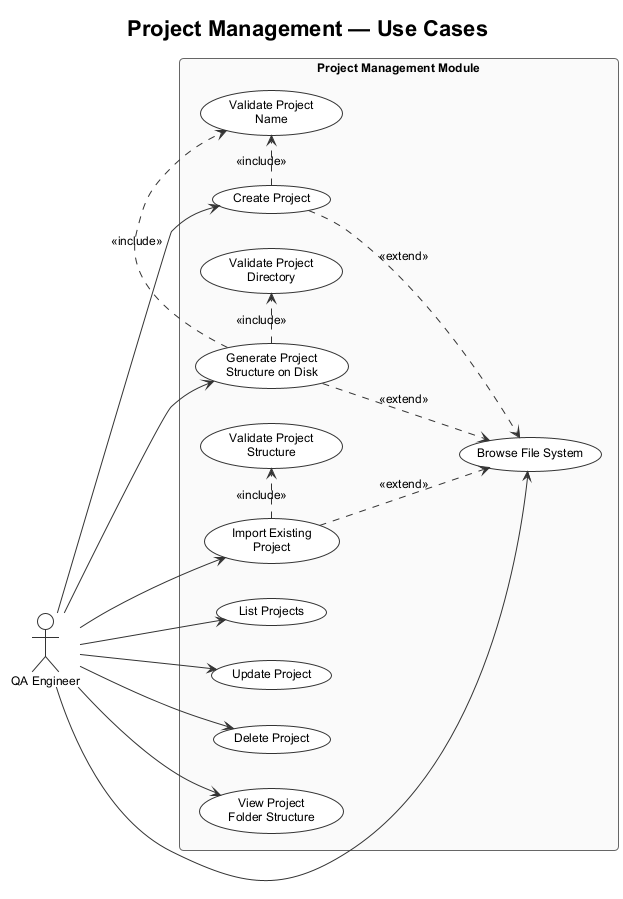

The diagram above was rendered by PlantUML. Its source (embedded in the PNG):
@startuml UC_01_Project_Management
!theme plain
skinparam handwritten false
skinparam shadowing false
skinparam roundcorner 8
skinparam ArrowColor #333333
skinparam ActorBorderColor #333333
skinparam ActorBackgroundColor #FFFFFF
skinparam UsecaseBorderColor #333333
skinparam UsecaseBackgroundColor #FFFFFF
skinparam packageBorderColor #666666
skinparam packageBackgroundColor #FAFAFA
skinparam defaultFontSize 12
skinparam defaultFontName Arial

title Project Management — Use Cases

left to right direction

actor "QA Engineer" as QA

rectangle "Project Management Module" {

  usecase "List Projects" as UC_LIST
  usecase "Create Project" as UC_CREATE
  usecase "Generate Project\nStructure on Disk" as UC_GEN
  usecase "Import Existing\nProject" as UC_IMPORT
  usecase "Update Project" as UC_UPDATE
  usecase "Delete Project" as UC_DELETE
  usecase "View Project\nFolder Structure" as UC_STRUCT

  usecase "Validate Project\nName" as UC_VALID_NAME
  usecase "Validate Project\nDirectory" as UC_VALID_DIR
  usecase "Validate Project\nStructure" as UC_VALID_KAT
  usecase "Browse File System" as UC_BROWSE

}

QA --> UC_LIST
QA --> UC_CREATE
QA --> UC_GEN
QA --> UC_IMPORT
QA --> UC_UPDATE
QA --> UC_DELETE
QA --> UC_STRUCT
QA --> UC_BROWSE

UC_CREATE .> UC_VALID_NAME : <<include>>
UC_GEN    .> UC_VALID_NAME : <<include>>
UC_GEN    .> UC_VALID_DIR  : <<include>>
UC_IMPORT .> UC_VALID_KAT  : <<include>>

UC_CREATE ..> UC_BROWSE : <<extend>>
UC_GEN    ..> UC_BROWSE : <<extend>>
UC_IMPORT ..> UC_BROWSE : <<extend>>

@enduml